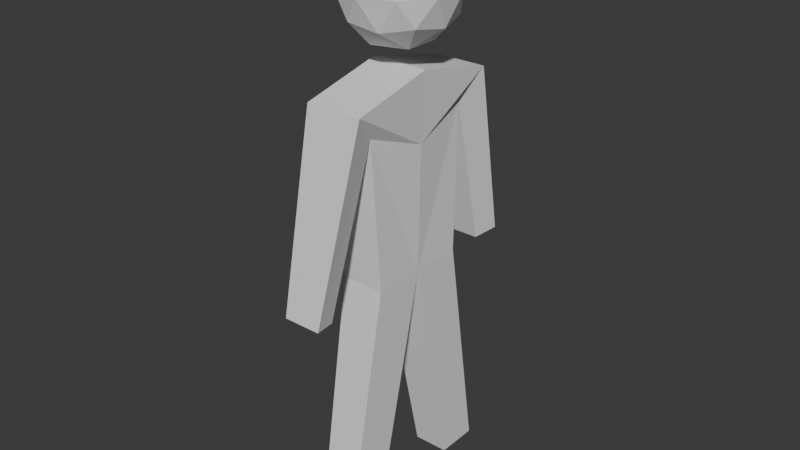# Source: human.blend  (saved by Blender 4.1.24; exported with 4.5.12 LTS)
import bpy
from mathutils import Matrix  # noqa: F401  (used for matrix-valued properties, if any)

bpy.ops.wm.read_factory_settings(use_empty=True)
scene = bpy.context.scene
scene.name = 'Scene'

# ---- world
world_world = bpy.data.worlds.new('World'); scene.world = world_world
world_world.use_nodes = True; world_world.node_tree.nodes.clear()
_N = world_world.node_tree.nodes; _L = world_world.node_tree.links
n0 = _N.new('ShaderNodeOutputWorld'); n0.name = 'World Output'; n0.location = (300, 300)
n1 = _N.new('ShaderNodeBackground'); n1.name = 'Background'; n1.location = (10, 300)
n1.inputs[0].default_value = (0.05088, 0.05088, 0.05088, 1.0)
_L.new(n1.outputs[0], n0.inputs[0])
n0.is_active_output = True
world_world.color = (0.05088, 0.05088, 0.05088)
world_world.use_sun_shadow = False
world_world.sun_shadow_jitter_overblur = 0.0

# ---- meshes
me_cube = bpy.data.meshes.new('Cube')
me_cube.from_pydata([(-0.4937, -0.4937, -0.3512), (-0.6651, -0.7874, 1.304), (0.4937, -0.4937, -0.3512), (0.6338, -0.7874, 1.304), (-0.4937, 0.0, -0.3512), (-0.6651, 0.0, 1.479), (0.4937, 0.0, -0.3512), (0.6338, 0.0, 1.479), (-0.4106, -0.4791, -2.621), (-0.4106, -0.8896, -2.621), (0.4106, -0.8896, -2.621), (0.4106, -0.4791, -2.621), (-0.682, -0.5671, 1.042), (0.4188, -0.5671, 1.042), (0.5347, 0.0, 0.8293), (-0.566, 0.0, 0.8293), (-0.4951, -0.9857, -0.4632), (-0.4839, -1.211, -0.4255), (0.3827, -1.211, -0.4255), (0.2392, -0.9857, -0.4632), (-0.4937, 0.4937, -0.3512), (-0.6651, 0.7874, 1.304), (0.4937, 0.4937, -0.3512), (0.6338, 0.7874, 1.304), (-0.4106, 0.4791, -2.621), (-0.4106, 0.8896, -2.621), (0.4106, 0.8896, -2.621), (0.4106, 0.4791, -2.621), (-0.682, 0.5671, 1.042), (0.4188, 0.5671, 1.042), (-0.4951, 0.9857, -0.4632), (-0.4839, 1.211, -0.4255), (0.3827, 1.211, -0.4255), (0.2392, 0.9857, -0.4632)], [], [(14, 7, 3, 13), (3, 1, 17, 18), (6, 2, 10, 11), (7, 5, 1, 3), (12, 1, 5, 15), (8, 11, 10, 9), (2, 0, 9, 10), (0, 4, 8, 9), (4, 6, 11, 8), (0, 12, 15, 4), (2, 13, 12, 0), (6, 14, 13, 2), (19, 18, 17, 16), (12, 13, 19, 16), (1, 12, 16, 17), (13, 3, 18, 19), (14, 29, 23, 7), (23, 32, 31, 21), (6, 27, 26, 22), (7, 23, 21, 5), (28, 15, 5, 21), (24, 25, 26, 27), (22, 26, 25, 20), (20, 25, 24, 4), (4, 24, 27, 6), (20, 4, 15, 28), (22, 20, 28, 29), (6, 22, 29, 14), (33, 30, 31, 32), (28, 30, 33, 29), (21, 31, 30, 28), (29, 33, 32, 23)])
_uv = me_cube.uv_layers.new(name='UVMap')
_uv.uv.foreach_set('vector', [0.5, 0.625, 0.625, 0.625, 0.625, 0.75, 0.5, 0.75, 0.625, 0.75, 0.875, 0.75, 0.875, 0.75, 0.625, 0.75, 0.375, 0.625, 0.375, 0.75, 0.375, 0.75, 0.375, 0.625, 0.625, 0.625, 0.875, 0.625, 0.875, 0.75, 0.625, 0.75, 0.5, 0.0, 0.625, 0.0, 0.625, 0.125, 0.5, 0.125, 0.125, 0.625, 0.375, 0.625, 0.375, 0.75, 0.125, 0.75, 0.375, 0.75, 0.375, 1.0, 0.375, 1.0, 0.375, 0.75, 0.375, 0.0, 0.375, 0.125, 0.375, 0.125, 0.375, 0.0, 0.0, 0.0, 0.0, 0.0, 0.0, 0.0, 0.0, 0.0, 0.375, 0.0, 0.5, 0.0, 0.5, 0.125, 0.375, 0.125, 0.375, 0.75, 0.5, 0.75, 0.5, 1.0, 0.375, 1.0, 0.375, 0.625, 0.5, 0.625, 0.5, 0.75, 0.375, 0.75, 0.5, 0.75, 0.625, 0.75, 0.625, 1.0, 0.5, 1.0, 0.5, 1.0, 0.5, 0.75, 0.5, 0.75, 0.5, 1.0, 0.625, 0.0, 0.5, 0.0, 0.5, 0.0, 0.625, 0.0, 0.5, 0.75, 0.625, 0.75, 0.625, 0.75, 0.5, 0.75, 0.5, 0.625, 0.5, 0.75, 0.625, 0.75, 0.625, 0.625, 0.625, 0.75, 0.625, 0.75, 0.875, 0.75, 0.875, 0.75, 0.375, 0.625, 0.375, 0.625, 0.375, 0.75, 0.375, 0.75, 0.625, 0.625, 0.625, 0.75, 0.875, 0.75, 0.875, 0.625, 0.5, 0.0, 0.5, 0.125, 0.625, 0.125, 0.625, 0.0, 0.125, 0.625, 0.125, 0.75, 0.375, 0.75, 0.375, 0.625, 0.375, 0.75, 0.375, 0.75, 0.375, 1.0, 0.375, 1.0, 0.375, 0.0, 0.375, 0.0, 0.375, 0.125, 0.375, 0.125, 0.0, 0.0, 0.0, 0.0, 0.0, 0.0, 0.0, 0.0, 0.375, 0.0, 0.375, 0.125, 0.5, 0.125, 0.5, 0.0, 0.375, 0.75, 0.375, 1.0, 0.5, 1.0, 0.5, 0.75, 0.375, 0.625, 0.375, 0.75, 0.5, 0.75, 0.5, 0.625, 0.5, 0.75, 0.5, 1.0, 0.625, 1.0, 0.625, 0.75, 0.5, 1.0, 0.5, 1.0, 0.5, 0.75, 0.5, 0.75, 0.625, 0.0, 0.625, 0.0, 0.5, 0.0, 0.5, 0.0, 0.5, 0.75, 0.5, 0.75, 0.625, 0.75, 0.625, 0.75])
me_cube.update()
me_geometry = bpy.data.meshes.new('geometry')
me_geometry.from_pydata([], [], [])
_uv = me_geometry.uv_layers.new(name='UVMap')
_uv.uv.foreach_set('vector', [])
me_geometry.update()
me_icosphere = bpy.data.meshes.new('Icosphere')
me_icosphere.from_pydata([(0.0, 0.0, -1.0), (0.7236, -0.5257, -0.4472), (-0.2764, -0.8506, -0.4472), (-0.8944, 0.0, -0.4472), (-0.2764, 0.8506, -0.4472), (0.7236, 0.5257, -0.4472), (0.2764, -0.8506, 0.4472), (-0.7236, -0.5257, 0.4472), (-0.7236, 0.5257, 0.4472), (0.2764, 0.8506, 0.4472), (0.8944, 0.0, 0.4472), (0.0, 0.0, 1.0), (-0.1625, -0.5, -0.8507), (0.4253, -0.309, -0.8507), (0.2629, -0.809, -0.5257), (0.8506, 0.0, -0.5257), (0.4253, 0.309, -0.8507), (-0.5257, 0.0, -0.8507), (-0.6882, -0.5, -0.5257), (-0.1625, 0.5, -0.8507), (-0.6882, 0.5, -0.5257), (0.2629, 0.809, -0.5257), (0.9511, -0.309, 0.0), (0.9511, 0.309, 0.0), (0.0, -1.0, 0.0), (0.5878, -0.809, 0.0), (-0.9511, -0.309, 0.0), (-0.5878, -0.809, 0.0), (-0.5878, 0.809, 0.0), (-0.9511, 0.309, 0.0), (0.5878, 0.809, 0.0), (0.0, 1.0, 0.0), (0.6882, -0.5, 0.5257), (-0.2629, -0.809, 0.5257), (-0.8506, 0.0, 0.5257), (-0.2629, 0.809, 0.5257), (0.6882, 0.5, 0.5257), (0.1625, -0.5, 0.8507), (0.5257, 0.0, 0.8507), (-0.4253, -0.309, 0.8507), (-0.4253, 0.309, 0.8507), (0.1625, 0.5, 0.8507)], [], [(0, 13, 12), (1, 13, 15), (0, 12, 17), (0, 17, 19), (0, 19, 16), (1, 15, 22), (2, 14, 24), (3, 18, 26), (4, 20, 28), (5, 21, 30), (1, 22, 25), (2, 24, 27), (3, 26, 29), (4, 28, 31), (5, 30, 23), (6, 32, 37), (7, 33, 39), (8, 34, 40), (9, 35, 41), (10, 36, 38), (38, 41, 11), (38, 36, 41), (36, 9, 41), (41, 40, 11), (41, 35, 40), (35, 8, 40), (40, 39, 11), (40, 34, 39), (34, 7, 39), (39, 37, 11), (39, 33, 37), (33, 6, 37), (37, 38, 11), (37, 32, 38), (32, 10, 38), (23, 36, 10), (23, 30, 36), (30, 9, 36), (31, 35, 9), (31, 28, 35), (28, 8, 35), (29, 34, 8), (29, 26, 34), (26, 7, 34), (27, 33, 7), (27, 24, 33), (24, 6, 33), (25, 32, 6), (25, 22, 32), (22, 10, 32), (30, 31, 9), (30, 21, 31), (21, 4, 31), (28, 29, 8), (28, 20, 29), (20, 3, 29), (26, 27, 7), (26, 18, 27), (18, 2, 27), (24, 25, 6), (24, 14, 25), (14, 1, 25), (22, 23, 10), (22, 15, 23), (15, 5, 23), (16, 21, 5), (16, 19, 21), (19, 4, 21), (19, 20, 4), (19, 17, 20), (17, 3, 20), (17, 18, 3), (17, 12, 18), (12, 2, 18), (15, 16, 5), (15, 13, 16), (13, 0, 16), (12, 14, 2), (12, 13, 14), (13, 1, 14)])
_uv = me_icosphere.uv_layers.new(name='UVMap')
_uv.uv.foreach_set('vector', [0.1818, 0.0, 0.2273, 0.07873, 0.1364, 0.07873, 0.2727, 0.1575, 0.3182, 0.07873, 0.3636, 0.1575, 0.9091, 0.0, 0.9545, 0.07873, 0.8636, 0.07873, 0.7273, 0.0, 0.7727, 0.07873, 0.6818, 0.07873, 0.5455, 0.0, 0.5909, 0.07873, 0.5, 0.07873, 0.2727, 0.1575, 0.3636, 0.1575, 0.3182, 0.2362, 0.09091, 0.1575, 0.1818, 0.1575, 0.1364, 0.2362, 0.8182, 0.1575, 0.9091, 0.1575, 0.8636, 0.2362, 0.6364, 0.1575, 0.7273, 0.1575, 0.6818, 0.2362, 0.4545, 0.1575, 0.5455, 0.1575, 0.5, 0.2362, 0.2727, 0.1575, 0.3182, 0.2362, 0.2273, 0.2362, 0.09091, 0.1575, 0.1364, 0.2362, 0.04546, 0.2362, 0.8182, 0.1575, 0.8636, 0.2362, 0.7727, 0.2362, 0.6364, 0.1575, 0.6818, 0.2362, 0.5909, 0.2362, 0.4545, 0.1575, 0.5, 0.2362, 0.4091, 0.2362, 0.1818, 0.3149, 0.2727, 0.3149, 0.2273, 0.3937, 0.0, 0.3149, 0.09091, 0.3149, 0.04546, 0.3937, 0.7273, 0.3149, 0.8182, 0.3149, 0.7727, 0.3937, 0.5455, 0.3149, 0.6364, 0.3149, 0.5909, 0.3937, 0.3636, 0.3149, 0.4545, 0.3149, 0.4091, 0.3937, 0.4091, 0.3937, 0.5, 0.3937, 0.4545, 0.4724, 0.4091, 0.3937, 0.4545, 0.3149, 0.5, 0.3937, 0.4545, 0.3149, 0.5455, 0.3149, 0.5, 0.3937, 0.5909, 0.3937, 0.6818, 0.3937, 0.6364, 0.4724, 0.5909, 0.3937, 0.6364, 0.3149, 0.6818, 0.3937, 0.6364, 0.3149, 0.7273, 0.3149, 0.6818, 0.3937, 0.7727, 0.3937, 0.8636, 0.3937, 0.8182, 0.4724, 0.7727, 0.3937, 0.8182, 0.3149, 0.8636, 0.3937, 0.8182, 0.3149, 0.9091, 0.3149, 0.8636, 0.3937, 0.04546, 0.3937, 0.1364, 0.3937, 0.09091, 0.4724, 0.04546, 0.3937, 0.09091, 0.3149, 0.1364, 0.3937, 0.09091, 0.3149, 0.1818, 0.3149, 0.1364, 0.3937, 0.2273, 0.3937, 0.3182, 0.3937, 0.2727, 0.4724, 0.2273, 0.3937, 0.2727, 0.3149, 0.3182, 0.3937, 0.2727, 0.3149, 0.3636, 0.3149, 0.3182, 0.3937, 0.4091, 0.2362, 0.4545, 0.3149, 0.3636, 0.3149, 0.4091, 0.2362, 0.5, 0.2362, 0.4545, 0.3149, 0.5, 0.2362, 0.5455, 0.3149, 0.4545, 0.3149, 0.5909, 0.2362, 0.6364, 0.3149, 0.5455, 0.3149, 0.5909, 0.2362, 0.6818, 0.2362, 0.6364, 0.3149, 0.6818, 0.2362, 0.7273, 0.3149, 0.6364, 0.3149, 0.7727, 0.2362, 0.8182, 0.3149, 0.7273, 0.3149, 0.7727, 0.2362, 0.8636, 0.2362, 0.8182, 0.3149, 0.8636, 0.2362, 0.9091, 0.3149, 0.8182, 0.3149, 0.04546, 0.2362, 0.09091, 0.3149, 0.0, 0.3149, 0.04546, 0.2362, 0.1364, 0.2362, 0.09091, 0.3149, 0.1364, 0.2362, 0.1818, 0.3149, 0.09091, 0.3149, 0.2273, 0.2362, 0.2727, 0.3149, 0.1818, 0.3149, 0.2273, 0.2362, 0.3182, 0.2362, 0.2727, 0.3149, 0.3182, 0.2362, 0.3636, 0.3149, 0.2727, 0.3149, 0.5, 0.2362, 0.5909, 0.2362, 0.5455, 0.3149, 0.5, 0.2362, 0.5455, 0.1575, 0.5909, 0.2362, 0.5455, 0.1575, 0.6364, 0.1575, 0.5909, 0.2362, 0.6818, 0.2362, 0.7727, 0.2362, 0.7273, 0.3149, 0.6818, 0.2362, 0.7273, 0.1575, 0.7727, 0.2362, 0.7273, 0.1575, 0.8182, 0.1575, 0.7727, 0.2362, 0.8636, 0.2362, 0.9545, 0.2362, 0.9091, 0.3149, 0.8636, 0.2362, 0.9091, 0.1575, 0.9545, 0.2362, 0.9091, 0.1575, 1.0, 0.1575, 0.9545, 0.2362, 0.1364, 0.2362, 0.2273, 0.2362, 0.1818, 0.3149, 0.1364, 0.2362, 0.1818, 0.1575, 0.2273, 0.2362, 0.1818, 0.1575, 0.2727, 0.1575, 0.2273, 0.2362, 0.3182, 0.2362, 0.4091, 0.2362, 0.3636, 0.3149, 0.3182, 0.2362, 0.3636, 0.1575, 0.4091, 0.2362, 0.3636, 0.1575, 0.4545, 0.1575, 0.4091, 0.2362, 0.5, 0.07873, 0.5455, 0.1575, 0.4545, 0.1575, 0.5, 0.07873, 0.5909, 0.07873, 0.5455, 0.1575, 0.5909, 0.07873, 0.6364, 0.1575, 0.5455, 0.1575, 0.6818, 0.07873, 0.7273, 0.1575, 0.6364, 0.1575, 0.6818, 0.07873, 0.7727, 0.07873, 0.7273, 0.1575, 0.7727, 0.07873, 0.8182, 0.1575, 0.7273, 0.1575, 0.8636, 0.07873, 0.9091, 0.1575, 0.8182, 0.1575, 0.8636, 0.07873, 0.9545, 0.07873, 0.9091, 0.1575, 0.9545, 0.07873, 1.0, 0.1575, 0.9091, 0.1575, 0.3636, 0.1575, 0.4091, 0.07873, 0.4545, 0.1575, 0.3636, 0.1575, 0.3182, 0.07873, 0.4091, 0.07873, 0.3182, 0.07873, 0.3636, 0.0, 0.4091, 0.07873, 0.1364, 0.07873, 0.1818, 0.1575, 0.09091, 0.1575, 0.1364, 0.07873, 0.2273, 0.07873, 0.1818, 0.1575, 0.2273, 0.07873, 0.2727, 0.1575, 0.1818, 0.1575])
me_icosphere.update()

# ---- objects
ob_body = bpy.data.objects.new('body', me_cube)
ob_human = bpy.data.objects.new('human', me_geometry)
ob_head = bpy.data.objects.new('head', me_icosphere)

# ---- transforms, parenting, visibility, modifiers, constraints
ob_body.parent = ob_human
ob_body.location = (0.0, 0.0, 0.0)
ob_body.scale = (0.3219, 0.7764, 0.7764)
ob_human.location = (0.0, 0.0, 0.0)
ob_head.parent = ob_human
ob_head.location = (0.0, 0.0, 1.651)
ob_head.scale = (0.411, 0.411, 0.411)

# ---- collection membership
scene.collection.objects.link(ob_body)
scene.collection.objects.link(ob_human)
scene.collection.objects.link(ob_head)

# ---- scene / render settings (as saved in the file)
scene.frame_start = 1; scene.frame_end = 250; scene.frame_set(1)
scene.render.engine = 'BLENDER_EEVEE_NEXT'
scene.cycles.sampling_pattern = 'TABULATED_SOBOL'
scene.eevee.ray_tracing_options.trace_max_roughness = 0.0
bpy.context.view_layer.update()

# ---- added for rendering (the .blend has no active camera and no usable light): camera, sun
cam_auto = bpy.data.cameras.new('AutoCamera')
cam_auto.lens = 50.0
cam_auto.sensor_width = 36.0
cam_auto.clip_end = 1000.0
ob_auto_camera = bpy.data.objects.new('AutoCamera', cam_auto)
scene.collection.objects.link(ob_auto_camera)
ob_auto_camera.location = (4.2335, -5.0802, 3.40041)
ob_auto_camera.rotation_euler = (1.09748, -7.21219e-08, 0.694738)
scene.camera = ob_auto_camera
light_auto_sun = bpy.data.lights.new('AutoSun', 'SUN')
light_auto_sun.energy = 3.0
light_auto_sun.angle = 0.0523599
ob_auto_sun = bpy.data.objects.new('AutoSun', light_auto_sun)
scene.collection.objects.link(ob_auto_sun)
ob_auto_sun.rotation_euler = (0.872665, 0.174533, 0.523599)
bpy.context.view_layer.update()
